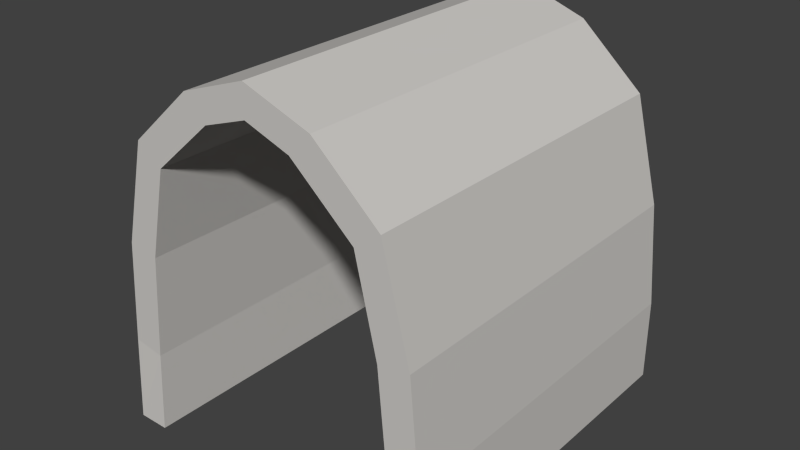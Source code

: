 # Source: Tunnel.blend  (saved by Blender 2.76.0; exported with 4.5.12 LTS)
import bpy
from mathutils import Matrix  # noqa: F401  (used for matrix-valued properties, if any)

bpy.ops.wm.read_factory_settings(use_empty=True)
scene = bpy.context.scene
scene.name = 'Scene'

# ---- collections
col_collection_1 = bpy.data.collections.new('Collection 1'); scene.collection.children.link(col_collection_1)

# ---- materials (node trees are filled in below, after node groups)
mat_lightrock_001 = bpy.data.materials.new('LightRock.001')
mat_lightrock_001.alpha_threshold = 0.0
mat_lightrock_001.roughness = 0.5

# ---- material node trees
mat_lightrock_001.use_nodes = True; mat_lightrock_001.node_tree.nodes.clear()
_N = mat_lightrock_001.node_tree.nodes; _L = mat_lightrock_001.node_tree.links
n0 = _N.new('ShaderNodeOutputMaterial'); n0.name = 'Material Output'; n0.location = (300, 300)
n1 = _N.new('ShaderNodeBsdfDiffuse'); n1.name = 'Diffuse BSDF'; n1.location = (10, 300)
n1.inputs[0].default_value = (0.6152, 0.5978, 0.5723, 1.0)
_L.new(n1.outputs[0], n0.inputs[0])
n0.is_active_output = True

# ---- world
world_world = bpy.data.worlds.new('World'); scene.world = world_world
world_world.color = (0.05088, 0.05088, 0.05088)
world_world.use_sun_shadow = False
world_world.sun_shadow_jitter_overblur = 0.0
world_world.cycles.sampling_method = 'MANUAL'
world_world.cycles.sample_map_resolution = 256

# ---- meshes
me_cube_036 = bpy.data.meshes.new('Cube.036')
me_cube_036.from_pydata([(-0.4457, -0.4232, 0.005297), (-0.3614, -0.4232, 0.005297), (-0.4451, -0.4108, 0.2282), (-0.3619, -0.4108, 0.215), (-0.4211, -0.4108, 0.507), (-0.3379, -0.4108, 0.4938), (-0.3505, -0.4108, 0.7846), (-0.2821, -0.4108, 0.7354), (-0.1781, -0.4108, 0.9391), (-0.1194, -0.4108, 0.8787), (-0.4457, 0.5518, 0.005297), (-0.3614, 0.5518, 0.005297), (-0.4451, 0.5518, 0.2282), (-0.3619, 0.5518, 0.215), (-0.4211, 0.5518, 0.507), (-0.3379, 0.5518, 0.4938), (-0.3505, 0.5518, 0.7846), (-0.2821, 0.5518, 0.7354), (-0.1781, 0.5518, 0.9391), (-0.1194, 0.5518, 0.8787), (0.4457, -0.4232, 0.005297), (0.3614, -0.4232, 0.005297), (0.4451, -0.4108, 0.2282), (0.3619, -0.4108, 0.215), (0.4211, -0.4108, 0.507), (0.3379, -0.4108, 0.4938), (0.3505, -0.4108, 0.7846), (0.2821, -0.4108, 0.7354), (0.1781, -0.4108, 0.9391), (0.1194, -0.4108, 0.8787), (0.4457, 0.5518, 0.005297), (0.3614, 0.5518, 0.005297), (0.4451, 0.5518, 0.2282), (0.3619, 0.5518, 0.215), (0.4211, 0.5518, 0.507), (0.3379, 0.5518, 0.4938), (0.3505, 0.5518, 0.7846), (0.2821, 0.5518, 0.7354), (0.1781, 0.5518, 0.9391), (0.1194, 0.5518, 0.8787), (0.0, -0.4108, 1.002), (0.0, -0.4108, 0.9204), (0.0, 0.5518, 1.002), (0.0, 0.5518, 0.9204)], [], [(4, 14, 12, 2), (8, 18, 16, 6), (8, 40, 42, 18), (6, 16, 14, 4), (2, 12, 10, 0), (18, 42, 43, 19), (11, 10, 12, 13), (4, 5, 7, 6), (21, 31, 30, 20), (17, 16, 18, 19), (13, 12, 14, 15), (15, 14, 16, 17), (22, 32, 34, 24), (26, 36, 38, 28), (39, 29, 41, 43), (28, 38, 42, 40), (24, 34, 36, 26), (20, 30, 32, 22), (38, 39, 43, 42), (27, 37, 35, 25), (20, 22, 23, 21), (31, 33, 32, 30), (22, 24, 25, 23), (37, 39, 38, 36), (33, 35, 34, 32), (35, 37, 36, 34), (0, 10, 11, 1), (25, 35, 33, 23), (24, 26, 27, 25), (43, 41, 9, 19), (33, 31, 21, 23), (6, 7, 9, 8), (2, 3, 5, 4), (9, 41, 40, 8), (29, 39, 37, 27), (26, 28, 29, 27), (0, 1, 3, 2), (29, 28, 40, 41), (7, 17, 19, 9), (5, 15, 17, 7), (5, 3, 13, 15), (3, 1, 11, 13)])
me_cube_036.materials.append(mat_lightrock_001)
me_cube_036.use_remesh_preserve_volume = False
me_cube_036.use_remesh_preserve_attributes = False
me_cube_036.use_mirror_vertex_groups = False
me_cube_036.update()

# ---- objects
ob_tunnel = bpy.data.objects.new('Tunnel', me_cube_036)

# ---- transforms, parenting, visibility, modifiers, constraints
ob_tunnel.location = (0.0, 0.0, 0.0)
ob_tunnel.lineart.crease_threshold = 0.0

# ---- collection membership
col_collection_1.objects.link(ob_tunnel)

# ---- scene / render settings (as saved in the file)
scene.frame_start = 1; scene.frame_end = 250; scene.frame_set(1)
scene.render.engine = 'CYCLES'
scene.render.resolution_percentage = 50
scene.render.dither_intensity = 0.0
scene.cycles.use_denoising = False
scene.cycles.samples = 10
scene.cycles.sampling_pattern = 'TABULATED_SOBOL'
scene.cycles.light_sampling_threshold = 0.0
scene.cycles.use_adaptive_sampling = False
scene.cycles.use_light_tree = False
scene.cycles.blur_glossy = 0.0
scene.cycles.pixel_filter_type = 'GAUSSIAN'
scene.cycles.sample_clamp_indirect = 0.0
scene.view_settings.view_transform = 'Standard'
bpy.context.view_layer.update()

# ---- added for rendering (the .blend has no active camera and no usable light): camera, sun
cam_auto = bpy.data.cameras.new('AutoCamera')
cam_auto.lens = 50.0
cam_auto.sensor_width = 36.0
cam_auto.clip_end = 1000.0
ob_auto_camera = bpy.data.objects.new('AutoCamera', cam_auto)
scene.collection.objects.link(ob_auto_camera)
ob_auto_camera.location = (1.53107, -1.77297, 1.72846)
ob_auto_camera.rotation_euler = (1.09748, -7.21219e-08, 0.694738)
scene.camera = ob_auto_camera
light_auto_sun = bpy.data.lights.new('AutoSun', 'SUN')
light_auto_sun.energy = 3.0
light_auto_sun.angle = 0.0523599
ob_auto_sun = bpy.data.objects.new('AutoSun', light_auto_sun)
scene.collection.objects.link(ob_auto_sun)
ob_auto_sun.rotation_euler = (0.872665, 0.174533, 0.523599)
bpy.context.view_layer.update()
